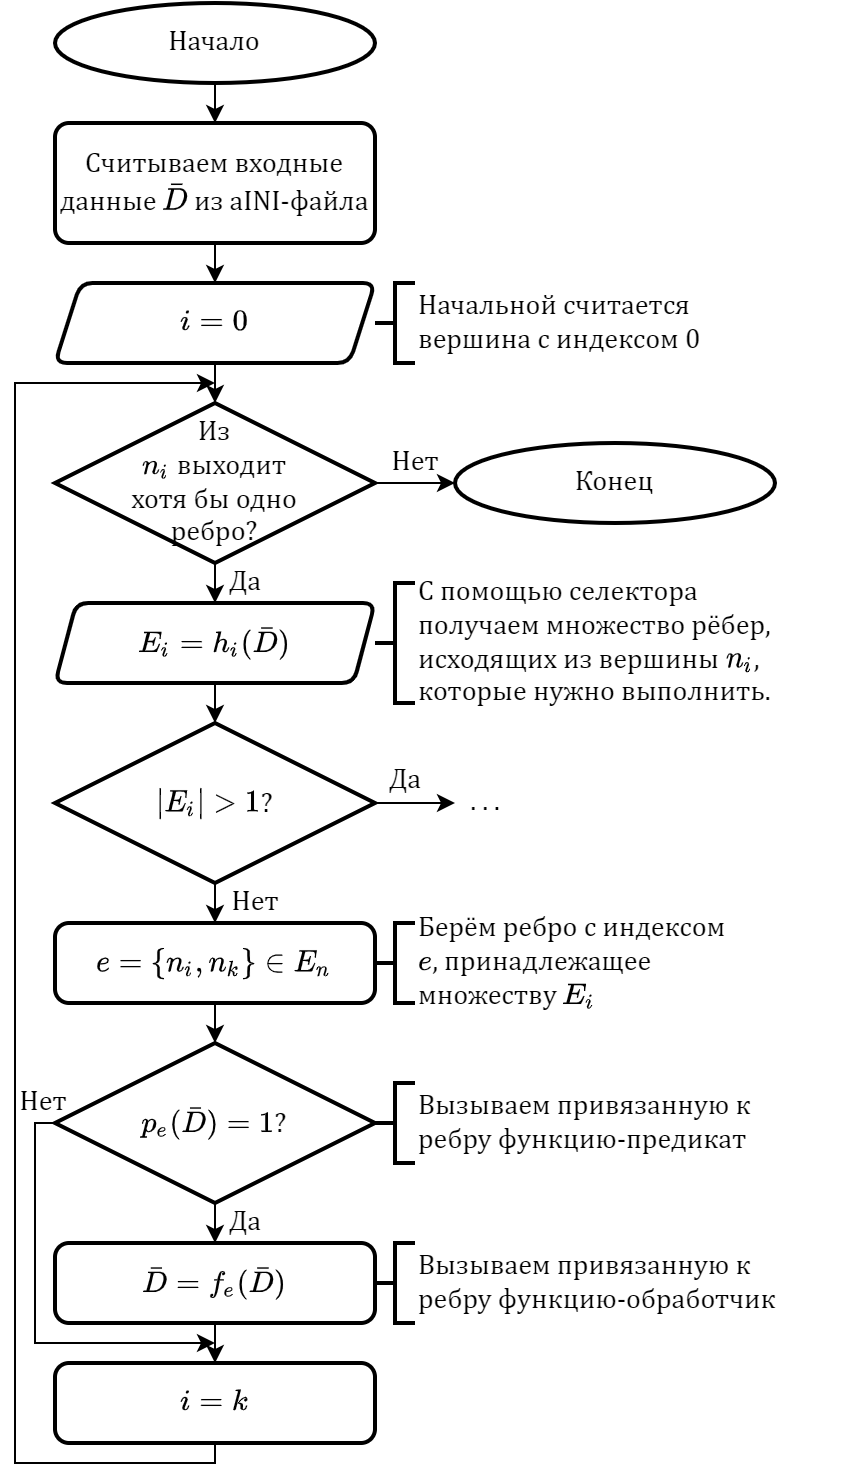

The diagram above was exported from draw.io. Its source (the exported page's mxGraphModel, read from the mxfile embedded in the PNG):
<mxGraphModel dx="1038" dy="649" grid="1" gridSize="10" guides="1" tooltips="1" connect="1" arrows="1" fold="1" page="1" pageScale="1" pageWidth="10000" pageHeight="10000" math="1" shadow="0" extFonts="Bad Script^https://fonts.googleapis.com/css?family=Bad+Script">
  <root>
    <mxCell id="0" />
    <mxCell id="1" parent="0" />
    <mxCell id="En16US4PE6WJlvnpMjOg-5" style="edgeStyle=orthogonalEdgeStyle;rounded=0;orthogonalLoop=1;jettySize=auto;html=1;exitX=0.5;exitY=1;exitDx=0;exitDy=0;exitPerimeter=0;entryX=0.5;entryY=0;entryDx=0;entryDy=0;fontFamily=Cambria Math;fontSize=14;" parent="1" source="En16US4PE6WJlvnpMjOg-1" target="En16US4PE6WJlvnpMjOg-3" edge="1">
      <mxGeometry relative="1" as="geometry" />
    </mxCell>
    <mxCell id="En16US4PE6WJlvnpMjOg-1" value="Начало" style="strokeWidth=2;html=1;shape=mxgraph.flowchart.start_2;whiteSpace=wrap;fontSize=14;fontFamily=Cambria Math;" parent="1" vertex="1">
      <mxGeometry x="120" y="80" width="160" height="40" as="geometry" />
    </mxCell>
    <mxCell id="En16US4PE6WJlvnpMjOg-19" style="edgeStyle=orthogonalEdgeStyle;rounded=0;orthogonalLoop=1;jettySize=auto;html=1;exitX=0.5;exitY=1;exitDx=0;exitDy=0;entryX=0.5;entryY=0;entryDx=0;entryDy=0;entryPerimeter=0;fontFamily=Cambria Math;fontSize=14;" parent="1" target="En16US4PE6WJlvnpMjOg-18" edge="1">
      <mxGeometry relative="1" as="geometry">
        <mxPoint x="200" y="260" as="sourcePoint" />
      </mxGeometry>
    </mxCell>
    <mxCell id="En16US4PE6WJlvnpMjOg-4" style="edgeStyle=orthogonalEdgeStyle;rounded=0;orthogonalLoop=1;jettySize=auto;html=1;exitX=0.5;exitY=1;exitDx=0;exitDy=0;entryX=0.5;entryY=0;entryDx=0;entryDy=0;fontFamily=Cambria Math;fontSize=14;" parent="1" source="En16US4PE6WJlvnpMjOg-3" edge="1">
      <mxGeometry relative="1" as="geometry">
        <mxPoint x="200" y="220" as="targetPoint" />
      </mxGeometry>
    </mxCell>
    <mxCell id="En16US4PE6WJlvnpMjOg-3" value="Считываем входные данные \(\bar{D}\) из aINI-файла" style="rounded=1;whiteSpace=wrap;html=1;absoluteArcSize=1;arcSize=14;strokeWidth=2;fontFamily=Cambria Math;fontSize=14;" parent="1" vertex="1">
      <mxGeometry x="120" y="140" width="160" height="60" as="geometry" />
    </mxCell>
    <mxCell id="En16US4PE6WJlvnpMjOg-6" value="" style="strokeWidth=2;html=1;shape=mxgraph.flowchart.annotation_2;align=left;labelPosition=right;pointerEvents=1;fontFamily=Cambria Math;fontSize=14;" parent="1" vertex="1">
      <mxGeometry x="280" y="220" width="20" height="40" as="geometry" />
    </mxCell>
    <mxCell id="En16US4PE6WJlvnpMjOg-8" value="Начальной считается&lt;br&gt;вершина с индексом 0" style="text;html=1;align=left;verticalAlign=middle;resizable=0;points=[];autosize=1;fontSize=14;fontFamily=Cambria Math;" parent="1" vertex="1">
      <mxGeometry x="300" y="220" width="160" height="40" as="geometry" />
    </mxCell>
    <mxCell id="En16US4PE6WJlvnpMjOg-16" style="edgeStyle=orthogonalEdgeStyle;rounded=0;orthogonalLoop=1;jettySize=auto;html=1;exitX=0.5;exitY=1;exitDx=0;exitDy=0;entryX=0.5;entryY=0;entryDx=0;entryDy=0;entryPerimeter=0;fontFamily=Cambria Math;fontSize=14;" parent="1" target="En16US4PE6WJlvnpMjOg-15" edge="1">
      <mxGeometry relative="1" as="geometry">
        <mxPoint x="200" y="420" as="sourcePoint" />
      </mxGeometry>
    </mxCell>
    <mxCell id="En16US4PE6WJlvnpMjOg-13" value="" style="strokeWidth=2;html=1;shape=mxgraph.flowchart.annotation_2;align=left;labelPosition=right;pointerEvents=1;fontFamily=Cambria Math;fontSize=14;" parent="1" vertex="1">
      <mxGeometry x="280" y="370" width="20" height="60" as="geometry" />
    </mxCell>
    <mxCell id="En16US4PE6WJlvnpMjOg-14" value="С помощью селектора&lt;br&gt;получаем множество рёбер,&lt;br&gt;исходящих из вершины \(n_i\),&lt;br&gt;которые нужно выполнить." style="text;html=1;align=left;verticalAlign=middle;resizable=0;points=[];autosize=1;fontSize=14;fontFamily=Cambria Math;" parent="1" vertex="1">
      <mxGeometry x="300" y="365" width="220" height="70" as="geometry" />
    </mxCell>
    <mxCell id="En16US4PE6WJlvnpMjOg-27" style="edgeStyle=orthogonalEdgeStyle;rounded=0;orthogonalLoop=1;jettySize=auto;html=1;exitX=0.5;exitY=1;exitDx=0;exitDy=0;exitPerimeter=0;entryX=0.5;entryY=0;entryDx=0;entryDy=0;fontFamily=Cambria Math;fontSize=14;" parent="1" source="En16US4PE6WJlvnpMjOg-15" target="En16US4PE6WJlvnpMjOg-26" edge="1">
      <mxGeometry relative="1" as="geometry" />
    </mxCell>
    <mxCell id="En16US4PE6WJlvnpMjOg-52" style="edgeStyle=orthogonalEdgeStyle;rounded=0;orthogonalLoop=1;jettySize=auto;html=1;exitX=1;exitY=0.5;exitDx=0;exitDy=0;exitPerimeter=0;fontFamily=Cambria Math;fontSize=14;" parent="1" source="En16US4PE6WJlvnpMjOg-15" edge="1">
      <mxGeometry relative="1" as="geometry">
        <mxPoint x="320" y="480" as="targetPoint" />
      </mxGeometry>
    </mxCell>
    <mxCell id="En16US4PE6WJlvnpMjOg-15" value="\(|E_i|&amp;gt;1\)?" style="strokeWidth=2;html=1;shape=mxgraph.flowchart.decision;whiteSpace=wrap;fontFamily=Cambria Math;fontSize=14;align=center;" parent="1" vertex="1">
      <mxGeometry x="120" y="440" width="160" height="80" as="geometry" />
    </mxCell>
    <mxCell id="En16US4PE6WJlvnpMjOg-20" style="edgeStyle=orthogonalEdgeStyle;rounded=0;orthogonalLoop=1;jettySize=auto;html=1;exitX=0.5;exitY=1;exitDx=0;exitDy=0;exitPerimeter=0;entryX=0.5;entryY=0;entryDx=0;entryDy=0;fontFamily=Cambria Math;fontSize=14;" parent="1" edge="1">
      <mxGeometry relative="1" as="geometry">
        <mxPoint x="200" y="340" as="sourcePoint" />
        <mxPoint x="200" y="380" as="targetPoint" />
      </mxGeometry>
    </mxCell>
    <mxCell id="En16US4PE6WJlvnpMjOg-24" style="edgeStyle=orthogonalEdgeStyle;rounded=0;orthogonalLoop=1;jettySize=auto;html=1;exitX=1;exitY=0.5;exitDx=0;exitDy=0;exitPerimeter=0;entryX=0;entryY=0.5;entryDx=0;entryDy=0;entryPerimeter=0;fontFamily=Cambria Math;fontSize=14;" parent="1" source="En16US4PE6WJlvnpMjOg-18" target="En16US4PE6WJlvnpMjOg-22" edge="1">
      <mxGeometry relative="1" as="geometry" />
    </mxCell>
    <mxCell id="En16US4PE6WJlvnpMjOg-18" value="Из&lt;br&gt;\(n_i\) выходит&lt;br&gt;хотя бы одно&lt;br&gt;ребро?" style="strokeWidth=2;html=1;shape=mxgraph.flowchart.decision;whiteSpace=wrap;fontFamily=Cambria Math;fontSize=14;align=center;" parent="1" vertex="1">
      <mxGeometry x="120" y="280" width="160" height="80" as="geometry" />
    </mxCell>
    <mxCell id="En16US4PE6WJlvnpMjOg-21" value="Нет" style="text;html=1;align=center;verticalAlign=middle;resizable=0;points=[];autosize=1;fontSize=14;fontFamily=Cambria Math;" parent="1" vertex="1">
      <mxGeometry x="280" y="300" width="40" height="20" as="geometry" />
    </mxCell>
    <mxCell id="En16US4PE6WJlvnpMjOg-22" value="Конец" style="strokeWidth=2;html=1;shape=mxgraph.flowchart.start_2;whiteSpace=wrap;fontSize=14;fontFamily=Cambria Math;" parent="1" vertex="1">
      <mxGeometry x="320" y="300" width="160" height="40" as="geometry" />
    </mxCell>
    <mxCell id="En16US4PE6WJlvnpMjOg-25" value="Да" style="text;html=1;align=center;verticalAlign=middle;resizable=0;points=[];autosize=1;fontSize=14;fontFamily=Cambria Math;" parent="1" vertex="1">
      <mxGeometry x="200" y="360" width="30" height="20" as="geometry" />
    </mxCell>
    <mxCell id="En16US4PE6WJlvnpMjOg-38" style="edgeStyle=orthogonalEdgeStyle;rounded=0;orthogonalLoop=1;jettySize=auto;html=1;exitX=0.5;exitY=1;exitDx=0;exitDy=0;entryX=0.5;entryY=0;entryDx=0;entryDy=0;entryPerimeter=0;fontFamily=Cambria Math;fontSize=14;" parent="1" source="En16US4PE6WJlvnpMjOg-26" target="En16US4PE6WJlvnpMjOg-37" edge="1">
      <mxGeometry relative="1" as="geometry" />
    </mxCell>
    <mxCell id="En16US4PE6WJlvnpMjOg-26" value="\(e=\{n_i,n_k\}\in{E_n}\)" style="rounded=1;whiteSpace=wrap;html=1;absoluteArcSize=1;arcSize=14;strokeWidth=2;fontFamily=Cambria Math;fontSize=14;" parent="1" vertex="1">
      <mxGeometry x="120" y="540" width="160" height="40" as="geometry" />
    </mxCell>
    <mxCell id="En16US4PE6WJlvnpMjOg-28" value="\(i=0\)" style="shape=parallelogram;html=1;strokeWidth=2;perimeter=parallelogramPerimeter;whiteSpace=wrap;rounded=1;arcSize=12;size=0.08000030517578124;fontFamily=Cambria Math;fontSize=14;align=center;" parent="1" vertex="1">
      <mxGeometry x="120" y="220" width="160" height="40" as="geometry" />
    </mxCell>
    <mxCell id="En16US4PE6WJlvnpMjOg-31" value="\(E_i=h_i(\bar{D})\)" style="shape=parallelogram;html=1;strokeWidth=2;perimeter=parallelogramPerimeter;whiteSpace=wrap;rounded=1;arcSize=12;size=0.06666666666666667;fontFamily=Cambria Math;fontSize=14;align=center;" parent="1" vertex="1">
      <mxGeometry x="120" y="380" width="160" height="40" as="geometry" />
    </mxCell>
    <mxCell id="En16US4PE6WJlvnpMjOg-33" value="" style="strokeWidth=2;html=1;shape=mxgraph.flowchart.annotation_2;align=left;labelPosition=right;pointerEvents=1;fontFamily=Cambria Math;fontSize=14;" parent="1" vertex="1">
      <mxGeometry x="280" y="540" width="20" height="40" as="geometry" />
    </mxCell>
    <mxCell id="En16US4PE6WJlvnpMjOg-34" value="Берём ребро с индексом&lt;br&gt;\(e\), принадлежащее&lt;br&gt;множеству \(E_i\)" style="text;html=1;align=left;verticalAlign=middle;resizable=0;points=[];autosize=1;fontSize=14;fontFamily=Cambria Math;" parent="1" vertex="1">
      <mxGeometry x="300" y="530" width="180" height="60" as="geometry" />
    </mxCell>
    <mxCell id="En16US4PE6WJlvnpMjOg-36" value="Нет" style="text;html=1;align=center;verticalAlign=middle;resizable=0;points=[];autosize=1;fontSize=14;fontFamily=Cambria Math;" parent="1" vertex="1">
      <mxGeometry x="200" y="520" width="40" height="20" as="geometry" />
    </mxCell>
    <mxCell id="En16US4PE6WJlvnpMjOg-40" style="edgeStyle=orthogonalEdgeStyle;rounded=0;orthogonalLoop=1;jettySize=auto;html=1;exitX=0.5;exitY=1;exitDx=0;exitDy=0;exitPerimeter=0;entryX=0.5;entryY=0;entryDx=0;entryDy=0;fontFamily=Cambria Math;fontSize=14;" parent="1" source="En16US4PE6WJlvnpMjOg-37" target="En16US4PE6WJlvnpMjOg-39" edge="1">
      <mxGeometry relative="1" as="geometry" />
    </mxCell>
    <mxCell id="En16US4PE6WJlvnpMjOg-45" style="edgeStyle=orthogonalEdgeStyle;rounded=0;orthogonalLoop=1;jettySize=auto;html=1;exitX=0;exitY=0.5;exitDx=0;exitDy=0;exitPerimeter=0;fontFamily=Cambria Math;fontSize=14;" parent="1" source="En16US4PE6WJlvnpMjOg-37" edge="1">
      <mxGeometry relative="1" as="geometry">
        <mxPoint x="200" y="750" as="targetPoint" />
        <Array as="points">
          <mxPoint x="110" y="640" />
          <mxPoint x="110" y="750" />
        </Array>
      </mxGeometry>
    </mxCell>
    <mxCell id="En16US4PE6WJlvnpMjOg-37" value="\(p_e(\bar{D})=1\)?" style="strokeWidth=2;html=1;shape=mxgraph.flowchart.decision;whiteSpace=wrap;fontFamily=Cambria Math;fontSize=14;align=center;" parent="1" vertex="1">
      <mxGeometry x="120" y="600" width="160" height="80" as="geometry" />
    </mxCell>
    <mxCell id="En16US4PE6WJlvnpMjOg-44" style="edgeStyle=orthogonalEdgeStyle;rounded=0;orthogonalLoop=1;jettySize=auto;html=1;exitX=0.5;exitY=1;exitDx=0;exitDy=0;entryX=0.5;entryY=0;entryDx=0;entryDy=0;fontFamily=Cambria Math;fontSize=14;" parent="1" source="En16US4PE6WJlvnpMjOg-39" target="En16US4PE6WJlvnpMjOg-43" edge="1">
      <mxGeometry relative="1" as="geometry" />
    </mxCell>
    <mxCell id="En16US4PE6WJlvnpMjOg-39" value="$$\bar{D}=f_e(\bar{D})$$" style="rounded=1;whiteSpace=wrap;html=1;absoluteArcSize=1;arcSize=14;strokeWidth=2;fontFamily=Cambria Math;fontSize=14;" parent="1" vertex="1">
      <mxGeometry x="120" y="700" width="160" height="40" as="geometry" />
    </mxCell>
    <mxCell id="En16US4PE6WJlvnpMjOg-41" value="Да" style="text;html=1;align=center;verticalAlign=middle;resizable=0;points=[];autosize=1;fontSize=14;fontFamily=Cambria Math;" parent="1" vertex="1">
      <mxGeometry x="200" y="680" width="30" height="20" as="geometry" />
    </mxCell>
    <mxCell id="En16US4PE6WJlvnpMjOg-42" value="Нет" style="text;html=1;align=center;verticalAlign=middle;resizable=0;points=[];autosize=1;fontSize=14;fontFamily=Cambria Math;" parent="1" vertex="1">
      <mxGeometry x="94" y="620" width="40" height="20" as="geometry" />
    </mxCell>
    <mxCell id="En16US4PE6WJlvnpMjOg-51" style="edgeStyle=orthogonalEdgeStyle;rounded=0;orthogonalLoop=1;jettySize=auto;html=1;exitX=0.5;exitY=1;exitDx=0;exitDy=0;fontFamily=Cambria Math;fontSize=14;" parent="1" source="En16US4PE6WJlvnpMjOg-43" edge="1">
      <mxGeometry relative="1" as="geometry">
        <mxPoint x="200" y="270" as="targetPoint" />
        <Array as="points">
          <mxPoint x="200" y="810" />
          <mxPoint x="100" y="810" />
          <mxPoint x="100" y="270" />
        </Array>
      </mxGeometry>
    </mxCell>
    <mxCell id="En16US4PE6WJlvnpMjOg-43" value="$$i=k$$" style="rounded=1;whiteSpace=wrap;html=1;absoluteArcSize=1;arcSize=14;strokeWidth=2;fontFamily=Cambria Math;fontSize=14;" parent="1" vertex="1">
      <mxGeometry x="120" y="760" width="160" height="40" as="geometry" />
    </mxCell>
    <mxCell id="En16US4PE6WJlvnpMjOg-46" value="" style="strokeWidth=2;html=1;shape=mxgraph.flowchart.annotation_2;align=left;labelPosition=right;pointerEvents=1;fontFamily=Cambria Math;fontSize=14;" parent="1" vertex="1">
      <mxGeometry x="280" y="620" width="20" height="40" as="geometry" />
    </mxCell>
    <mxCell id="En16US4PE6WJlvnpMjOg-47" value="Вызываем привязанную к&lt;br&gt;ребру функцию-предикат" style="text;html=1;align=left;verticalAlign=middle;resizable=0;points=[];autosize=1;fontSize=14;fontFamily=Cambria Math;" parent="1" vertex="1">
      <mxGeometry x="300" y="620" width="190" height="40" as="geometry" />
    </mxCell>
    <mxCell id="En16US4PE6WJlvnpMjOg-49" value="" style="strokeWidth=2;html=1;shape=mxgraph.flowchart.annotation_2;align=left;labelPosition=right;pointerEvents=1;fontFamily=Cambria Math;fontSize=14;" parent="1" vertex="1">
      <mxGeometry x="280" y="700" width="20" height="40" as="geometry" />
    </mxCell>
    <mxCell id="En16US4PE6WJlvnpMjOg-50" value="Вызываем привязанную к&lt;br&gt;ребру функцию-обработчик" style="text;html=1;align=left;verticalAlign=middle;resizable=0;points=[];autosize=1;fontSize=14;fontFamily=Cambria Math;" parent="1" vertex="1">
      <mxGeometry x="300" y="700" width="200" height="40" as="geometry" />
    </mxCell>
    <mxCell id="En16US4PE6WJlvnpMjOg-53" value="Да" style="text;html=1;align=center;verticalAlign=middle;resizable=0;points=[];autosize=1;fontSize=14;fontFamily=Cambria Math;" parent="1" vertex="1">
      <mxGeometry x="280" y="459" width="30" height="20" as="geometry" />
    </mxCell>
    <mxCell id="En16US4PE6WJlvnpMjOg-54" value=". . ." style="text;html=1;align=center;verticalAlign=middle;resizable=0;points=[];autosize=1;fontSize=14;fontFamily=Cambria Math;" parent="1" vertex="1">
      <mxGeometry x="320" y="470" width="30" height="20" as="geometry" />
    </mxCell>
  </root>
</mxGraphModel>